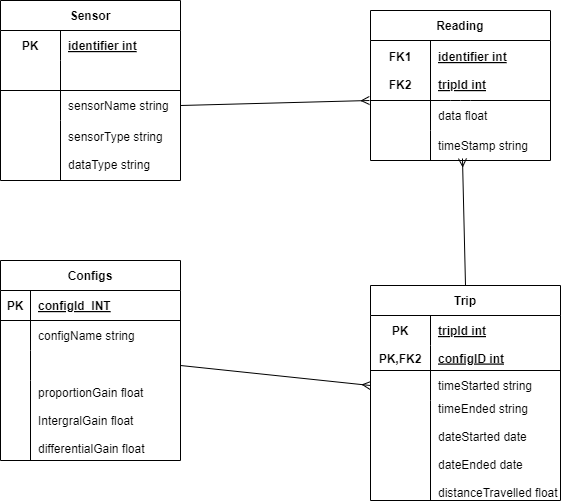

The diagram above was exported from draw.io. Its source (the exported page's mxGraphModel, read from the mxfile embedded in the PNG):
<mxGraphModel dx="1258" dy="566" grid="1" gridSize="10" guides="1" tooltips="1" connect="1" arrows="1" fold="1" page="1" pageScale="1" pageWidth="850" pageHeight="1100" math="0" shadow="0">
  <root>
    <mxCell id="0" />
    <mxCell id="1" parent="0" />
    <mxCell id="2" value="Configs" style="shape=table;startSize=30;container=1;collapsible=1;childLayout=tableLayout;fixedRows=1;rowLines=0;fontStyle=1;align=center;resizeLast=1;" parent="1" vertex="1">
      <mxGeometry x="80" y="340" width="180" height="200" as="geometry" />
    </mxCell>
    <mxCell id="3" value="" style="shape=tableRow;horizontal=0;startSize=0;swimlaneHead=0;swimlaneBody=0;fillColor=none;collapsible=0;dropTarget=0;points=[[0,0.5],[1,0.5]];portConstraint=eastwest;top=0;left=0;right=0;bottom=1;" parent="2" vertex="1">
      <mxGeometry y="30" width="180" height="30" as="geometry" />
    </mxCell>
    <mxCell id="4" value="PK" style="shape=partialRectangle;connectable=0;fillColor=none;top=0;left=0;bottom=0;right=0;fontStyle=1;overflow=hidden;" parent="3" vertex="1">
      <mxGeometry width="30" height="30" as="geometry">
        <mxRectangle width="30" height="30" as="alternateBounds" />
      </mxGeometry>
    </mxCell>
    <mxCell id="5" value="configId  INT" style="shape=partialRectangle;connectable=0;fillColor=none;top=0;left=0;bottom=0;right=0;align=left;spacingLeft=6;fontStyle=5;overflow=hidden;" parent="3" vertex="1">
      <mxGeometry x="30" width="150" height="30" as="geometry">
        <mxRectangle width="150" height="30" as="alternateBounds" />
      </mxGeometry>
    </mxCell>
    <mxCell id="6" value="" style="shape=tableRow;horizontal=0;startSize=0;swimlaneHead=0;swimlaneBody=0;fillColor=none;collapsible=0;dropTarget=0;points=[[0,0.5],[1,0.5]];portConstraint=eastwest;top=0;left=0;right=0;bottom=0;" parent="2" vertex="1">
      <mxGeometry y="60" width="180" height="30" as="geometry" />
    </mxCell>
    <mxCell id="7" value="" style="shape=partialRectangle;connectable=0;fillColor=none;top=0;left=0;bottom=0;right=0;editable=1;overflow=hidden;" parent="6" vertex="1">
      <mxGeometry width="30" height="30" as="geometry">
        <mxRectangle width="30" height="30" as="alternateBounds" />
      </mxGeometry>
    </mxCell>
    <mxCell id="8" value="configName string" style="shape=partialRectangle;connectable=0;fillColor=none;top=0;left=0;bottom=0;right=0;align=left;spacingLeft=6;overflow=hidden;" parent="6" vertex="1">
      <mxGeometry x="30" width="150" height="30" as="geometry">
        <mxRectangle width="150" height="30" as="alternateBounds" />
      </mxGeometry>
    </mxCell>
    <mxCell id="9" value="" style="shape=tableRow;horizontal=0;startSize=0;swimlaneHead=0;swimlaneBody=0;fillColor=none;collapsible=0;dropTarget=0;points=[[0,0.5],[1,0.5]];portConstraint=eastwest;top=0;left=0;right=0;bottom=0;" parent="2" vertex="1">
      <mxGeometry y="90" width="180" height="30" as="geometry" />
    </mxCell>
    <mxCell id="10" value="" style="shape=partialRectangle;connectable=0;fillColor=none;top=0;left=0;bottom=0;right=0;editable=1;overflow=hidden;" parent="9" vertex="1">
      <mxGeometry width="30" height="30" as="geometry">
        <mxRectangle width="30" height="30" as="alternateBounds" />
      </mxGeometry>
    </mxCell>
    <mxCell id="11" value="" style="shape=partialRectangle;connectable=0;fillColor=none;top=0;left=0;bottom=0;right=0;align=left;spacingLeft=6;overflow=hidden;" parent="9" vertex="1">
      <mxGeometry x="30" width="150" height="30" as="geometry">
        <mxRectangle width="150" height="30" as="alternateBounds" />
      </mxGeometry>
    </mxCell>
    <mxCell id="12" value="" style="shape=tableRow;horizontal=0;startSize=0;swimlaneHead=0;swimlaneBody=0;fillColor=none;collapsible=0;dropTarget=0;points=[[0,0.5],[1,0.5]];portConstraint=eastwest;top=0;left=0;right=0;bottom=0;" parent="2" vertex="1">
      <mxGeometry y="120" width="180" height="80" as="geometry" />
    </mxCell>
    <mxCell id="13" value="" style="shape=partialRectangle;connectable=0;fillColor=none;top=0;left=0;bottom=0;right=0;editable=1;overflow=hidden;" parent="12" vertex="1">
      <mxGeometry width="30" height="80" as="geometry">
        <mxRectangle width="30" height="80" as="alternateBounds" />
      </mxGeometry>
    </mxCell>
    <mxCell id="14" value="proportionGain float&#10;&#10;IntergralGain float&#10;&#10;differentialGain float" style="shape=partialRectangle;connectable=0;fillColor=none;top=0;left=0;bottom=0;right=0;align=left;spacingLeft=6;overflow=hidden;" parent="12" vertex="1">
      <mxGeometry x="30" width="150" height="80" as="geometry">
        <mxRectangle width="150" height="80" as="alternateBounds" />
      </mxGeometry>
    </mxCell>
    <mxCell id="16" value="Sensor" style="shape=table;startSize=30;container=1;collapsible=1;childLayout=tableLayout;fixedRows=1;rowLines=0;fontStyle=1;align=center;resizeLast=1;" parent="1" vertex="1">
      <mxGeometry x="80" y="80" width="180" height="180" as="geometry" />
    </mxCell>
    <mxCell id="17" value="" style="shape=tableRow;horizontal=0;startSize=0;swimlaneHead=0;swimlaneBody=0;fillColor=none;collapsible=0;dropTarget=0;points=[[0,0.5],[1,0.5]];portConstraint=eastwest;top=0;left=0;right=0;bottom=0;" parent="16" vertex="1">
      <mxGeometry y="30" width="180" height="30" as="geometry" />
    </mxCell>
    <mxCell id="18" value="PK" style="shape=partialRectangle;connectable=0;fillColor=none;top=0;left=0;bottom=0;right=0;fontStyle=1;overflow=hidden;" parent="17" vertex="1">
      <mxGeometry width="60" height="30" as="geometry">
        <mxRectangle width="60" height="30" as="alternateBounds" />
      </mxGeometry>
    </mxCell>
    <mxCell id="19" value="identifier int" style="shape=partialRectangle;connectable=0;fillColor=none;top=0;left=0;bottom=0;right=0;align=left;spacingLeft=6;fontStyle=5;overflow=hidden;" parent="17" vertex="1">
      <mxGeometry x="60" width="120" height="30" as="geometry">
        <mxRectangle width="120" height="30" as="alternateBounds" />
      </mxGeometry>
    </mxCell>
    <mxCell id="20" value="" style="shape=tableRow;horizontal=0;startSize=0;swimlaneHead=0;swimlaneBody=0;fillColor=none;collapsible=0;dropTarget=0;points=[[0,0.5],[1,0.5]];portConstraint=eastwest;top=0;left=0;right=0;bottom=1;" parent="16" vertex="1">
      <mxGeometry y="60" width="180" height="30" as="geometry" />
    </mxCell>
    <mxCell id="21" value="" style="shape=partialRectangle;connectable=0;fillColor=none;top=0;left=0;bottom=0;right=0;fontStyle=1;overflow=hidden;" parent="20" vertex="1">
      <mxGeometry width="60" height="30" as="geometry">
        <mxRectangle width="60" height="30" as="alternateBounds" />
      </mxGeometry>
    </mxCell>
    <mxCell id="22" value="" style="shape=partialRectangle;connectable=0;fillColor=none;top=0;left=0;bottom=0;right=0;align=left;spacingLeft=6;fontStyle=5;overflow=hidden;" parent="20" vertex="1">
      <mxGeometry x="60" width="120" height="30" as="geometry">
        <mxRectangle width="120" height="30" as="alternateBounds" />
      </mxGeometry>
    </mxCell>
    <mxCell id="23" value="" style="shape=tableRow;horizontal=0;startSize=0;swimlaneHead=0;swimlaneBody=0;fillColor=none;collapsible=0;dropTarget=0;points=[[0,0.5],[1,0.5]];portConstraint=eastwest;top=0;left=0;right=0;bottom=0;" parent="16" vertex="1">
      <mxGeometry y="90" width="180" height="30" as="geometry" />
    </mxCell>
    <mxCell id="24" value="" style="shape=partialRectangle;connectable=0;fillColor=none;top=0;left=0;bottom=0;right=0;editable=1;overflow=hidden;" parent="23" vertex="1">
      <mxGeometry width="60" height="30" as="geometry">
        <mxRectangle width="60" height="30" as="alternateBounds" />
      </mxGeometry>
    </mxCell>
    <mxCell id="25" value="sensorName string" style="shape=partialRectangle;connectable=0;fillColor=none;top=0;left=0;bottom=0;right=0;align=left;spacingLeft=6;overflow=hidden;" parent="23" vertex="1">
      <mxGeometry x="60" width="120" height="30" as="geometry">
        <mxRectangle width="120" height="30" as="alternateBounds" />
      </mxGeometry>
    </mxCell>
    <mxCell id="26" value="" style="shape=tableRow;horizontal=0;startSize=0;swimlaneHead=0;swimlaneBody=0;fillColor=none;collapsible=0;dropTarget=0;points=[[0,0.5],[1,0.5]];portConstraint=eastwest;top=0;left=0;right=0;bottom=0;" parent="16" vertex="1">
      <mxGeometry y="120" width="180" height="60" as="geometry" />
    </mxCell>
    <mxCell id="27" value="" style="shape=partialRectangle;connectable=0;fillColor=none;top=0;left=0;bottom=0;right=0;editable=1;overflow=hidden;" parent="26" vertex="1">
      <mxGeometry width="60" height="60" as="geometry">
        <mxRectangle width="60" height="60" as="alternateBounds" />
      </mxGeometry>
    </mxCell>
    <mxCell id="28" value="sensorType string&#10;&#10;dataType string" style="shape=partialRectangle;connectable=0;fillColor=none;top=0;left=0;bottom=0;right=0;align=left;spacingLeft=6;overflow=hidden;" parent="26" vertex="1">
      <mxGeometry x="60" width="120" height="60" as="geometry">
        <mxRectangle width="120" height="60" as="alternateBounds" />
      </mxGeometry>
    </mxCell>
    <mxCell id="29" value="Reading" style="shape=table;startSize=30;container=1;collapsible=1;childLayout=tableLayout;fixedRows=1;rowLines=0;fontStyle=1;align=center;resizeLast=1;" parent="1" vertex="1">
      <mxGeometry x="450" y="90" width="180" height="150" as="geometry" />
    </mxCell>
    <mxCell id="30" value="" style="shape=tableRow;horizontal=0;startSize=0;swimlaneHead=0;swimlaneBody=0;fillColor=none;collapsible=0;dropTarget=0;points=[[0,0.5],[1,0.5]];portConstraint=eastwest;top=0;left=0;right=0;bottom=0;" parent="29" vertex="1">
      <mxGeometry y="30" width="180" height="60" as="geometry" />
    </mxCell>
    <mxCell id="31" value="FK1&#10;&#10;FK2" style="shape=partialRectangle;connectable=0;fillColor=none;top=0;left=0;bottom=0;right=0;fontStyle=1;overflow=hidden;" parent="30" vertex="1">
      <mxGeometry width="60" height="60" as="geometry">
        <mxRectangle width="60" height="60" as="alternateBounds" />
      </mxGeometry>
    </mxCell>
    <mxCell id="32" value="identifier int&#10;&#10;tripId int" style="shape=partialRectangle;connectable=0;fillColor=none;top=0;left=0;bottom=0;right=0;align=left;spacingLeft=6;fontStyle=5;overflow=hidden;" parent="30" vertex="1">
      <mxGeometry x="60" width="120" height="60" as="geometry">
        <mxRectangle width="120" height="60" as="alternateBounds" />
      </mxGeometry>
    </mxCell>
    <mxCell id="36" value="" style="shape=tableRow;horizontal=0;startSize=0;swimlaneHead=0;swimlaneBody=0;fillColor=none;collapsible=0;dropTarget=0;points=[[0,0.5],[1,0.5]];portConstraint=eastwest;top=0;left=0;right=0;bottom=0;" parent="29" vertex="1">
      <mxGeometry y="90" width="180" height="30" as="geometry" />
    </mxCell>
    <mxCell id="37" value="" style="shape=partialRectangle;connectable=0;fillColor=none;top=0;left=0;bottom=0;right=0;editable=1;overflow=hidden;" parent="36" vertex="1">
      <mxGeometry width="60" height="30" as="geometry">
        <mxRectangle width="60" height="30" as="alternateBounds" />
      </mxGeometry>
    </mxCell>
    <mxCell id="38" value="data float" style="shape=partialRectangle;connectable=0;fillColor=none;top=0;left=0;bottom=0;right=0;align=left;spacingLeft=6;overflow=hidden;" parent="36" vertex="1">
      <mxGeometry x="60" width="120" height="30" as="geometry">
        <mxRectangle width="120" height="30" as="alternateBounds" />
      </mxGeometry>
    </mxCell>
    <mxCell id="39" value="" style="shape=tableRow;horizontal=0;startSize=0;swimlaneHead=0;swimlaneBody=0;fillColor=none;collapsible=0;dropTarget=0;points=[[0,0.5],[1,0.5]];portConstraint=eastwest;top=0;left=0;right=0;bottom=0;" parent="29" vertex="1">
      <mxGeometry y="120" width="180" height="30" as="geometry" />
    </mxCell>
    <mxCell id="40" value="" style="shape=partialRectangle;connectable=0;fillColor=none;top=0;left=0;bottom=0;right=0;editable=1;overflow=hidden;" parent="39" vertex="1">
      <mxGeometry width="60" height="30" as="geometry">
        <mxRectangle width="60" height="30" as="alternateBounds" />
      </mxGeometry>
    </mxCell>
    <mxCell id="41" value="timeStamp string" style="shape=partialRectangle;connectable=0;fillColor=none;top=0;left=0;bottom=0;right=0;align=left;spacingLeft=6;overflow=hidden;" parent="39" vertex="1">
      <mxGeometry x="60" width="120" height="30" as="geometry">
        <mxRectangle width="120" height="30" as="alternateBounds" />
      </mxGeometry>
    </mxCell>
    <mxCell id="42" style="edgeStyle=none;html=1;exitX=0;exitY=0;exitDx=0;exitDy=0;exitPerimeter=0;endArrow=none;endFill=0;" parent="29" source="36" edge="1">
      <mxGeometry relative="1" as="geometry">
        <mxPoint x="180" y="90" as="targetPoint" />
        <Array as="points">
          <mxPoint x="90" y="90" />
        </Array>
      </mxGeometry>
    </mxCell>
    <mxCell id="57" value="Trip" style="shape=table;startSize=30;container=1;collapsible=1;childLayout=tableLayout;fixedRows=1;rowLines=0;fontStyle=1;align=center;resizeLast=1;" parent="1" vertex="1">
      <mxGeometry x="450" y="365" width="190" height="215" as="geometry" />
    </mxCell>
    <mxCell id="58" value="" style="shape=tableRow;horizontal=0;startSize=0;swimlaneHead=0;swimlaneBody=0;fillColor=none;collapsible=0;dropTarget=0;points=[[0,0.5],[1,0.5]];portConstraint=eastwest;top=0;left=0;right=0;bottom=0;" parent="57" vertex="1">
      <mxGeometry y="30" width="190" height="30" as="geometry" />
    </mxCell>
    <mxCell id="59" value="PK" style="shape=partialRectangle;connectable=0;fillColor=none;top=0;left=0;bottom=0;right=0;fontStyle=1;overflow=hidden;" parent="58" vertex="1">
      <mxGeometry width="60" height="30" as="geometry">
        <mxRectangle width="60" height="30" as="alternateBounds" />
      </mxGeometry>
    </mxCell>
    <mxCell id="60" value="tripId int" style="shape=partialRectangle;connectable=0;fillColor=none;top=0;left=0;bottom=0;right=0;align=left;spacingLeft=6;fontStyle=5;overflow=hidden;horizontal=1;" parent="58" vertex="1">
      <mxGeometry x="60" width="130" height="30" as="geometry">
        <mxRectangle width="130" height="30" as="alternateBounds" />
      </mxGeometry>
    </mxCell>
    <mxCell id="61" value="" style="shape=tableRow;horizontal=0;startSize=0;swimlaneHead=0;swimlaneBody=0;fillColor=none;collapsible=0;dropTarget=0;points=[[0,0.5],[1,0.5]];portConstraint=eastwest;top=0;left=0;right=0;bottom=1;" parent="57" vertex="1">
      <mxGeometry y="60" width="190" height="25" as="geometry" />
    </mxCell>
    <mxCell id="62" value="PK,FK2" style="shape=partialRectangle;connectable=0;fillColor=none;top=0;left=0;bottom=0;right=0;fontStyle=1;overflow=hidden;" parent="61" vertex="1">
      <mxGeometry width="60" height="25" as="geometry">
        <mxRectangle width="60" height="25" as="alternateBounds" />
      </mxGeometry>
    </mxCell>
    <mxCell id="63" value="configID int" style="shape=partialRectangle;connectable=0;fillColor=none;top=0;left=0;bottom=0;right=0;align=left;spacingLeft=6;fontStyle=5;overflow=hidden;" parent="61" vertex="1">
      <mxGeometry x="60" width="130" height="25" as="geometry">
        <mxRectangle width="130" height="25" as="alternateBounds" />
      </mxGeometry>
    </mxCell>
    <mxCell id="64" value="" style="shape=tableRow;horizontal=0;startSize=0;swimlaneHead=0;swimlaneBody=0;fillColor=none;collapsible=0;dropTarget=0;points=[[0,0.5],[1,0.5]];portConstraint=eastwest;top=0;left=0;right=0;bottom=0;" parent="57" vertex="1">
      <mxGeometry y="85" width="190" height="30" as="geometry" />
    </mxCell>
    <mxCell id="65" value="" style="shape=partialRectangle;connectable=0;fillColor=none;top=0;left=0;bottom=0;right=0;editable=1;overflow=hidden;" parent="64" vertex="1">
      <mxGeometry width="60" height="30" as="geometry">
        <mxRectangle width="60" height="30" as="alternateBounds" />
      </mxGeometry>
    </mxCell>
    <mxCell id="66" value="timeStarted string" style="shape=partialRectangle;connectable=0;fillColor=none;top=0;left=0;bottom=0;right=0;align=left;spacingLeft=6;overflow=hidden;" parent="64" vertex="1">
      <mxGeometry x="60" width="130" height="30" as="geometry">
        <mxRectangle width="130" height="30" as="alternateBounds" />
      </mxGeometry>
    </mxCell>
    <mxCell id="67" value="" style="shape=tableRow;horizontal=0;startSize=0;swimlaneHead=0;swimlaneBody=0;fillColor=none;collapsible=0;dropTarget=0;points=[[0,0.5],[1,0.5]];portConstraint=eastwest;top=0;left=0;right=0;bottom=0;" parent="57" vertex="1">
      <mxGeometry y="115" width="190" height="100" as="geometry" />
    </mxCell>
    <mxCell id="68" value="" style="shape=partialRectangle;connectable=0;fillColor=none;top=0;left=0;bottom=0;right=0;editable=1;overflow=hidden;" parent="67" vertex="1">
      <mxGeometry width="60" height="100" as="geometry">
        <mxRectangle width="60" height="100" as="alternateBounds" />
      </mxGeometry>
    </mxCell>
    <mxCell id="69" value="timeEnded string&#10;&#10;dateStarted date&#10;&#10;dateEnded date&#10;&#10;distanceTravelled float" style="shape=partialRectangle;connectable=0;fillColor=none;top=0;left=0;bottom=0;right=0;align=left;spacingLeft=6;overflow=hidden;" parent="67" vertex="1">
      <mxGeometry x="60" width="130" height="100" as="geometry">
        <mxRectangle width="130" height="100" as="alternateBounds" />
      </mxGeometry>
    </mxCell>
    <mxCell id="72" style="edgeStyle=none;html=1;exitX=1;exitY=0.5;exitDx=0;exitDy=0;entryX=-0.006;entryY=1;entryDx=0;entryDy=0;entryPerimeter=0;endArrow=ERmany;endFill=0;startArrow=none;startFill=0;" parent="1" source="23" target="30" edge="1">
      <mxGeometry relative="1" as="geometry">
        <mxPoint x="180" y="350" as="sourcePoint" />
        <mxPoint x="180" y="271.98" as="targetPoint" />
      </mxGeometry>
    </mxCell>
    <mxCell id="73" style="edgeStyle=none;html=1;exitX=0.5;exitY=0;exitDx=0;exitDy=0;entryX=0.511;entryY=0.933;entryDx=0;entryDy=0;entryPerimeter=0;endArrow=ERmany;endFill=0;startArrow=none;startFill=0;" parent="1" source="57" target="39" edge="1">
      <mxGeometry relative="1" as="geometry">
        <mxPoint x="270" y="195" as="sourcePoint" />
        <mxPoint x="458.9200000000001" y="190" as="targetPoint" />
      </mxGeometry>
    </mxCell>
    <mxCell id="74" style="edgeStyle=none;html=1;exitX=1;exitY=0.5;exitDx=0;exitDy=0;entryX=0;entryY=0.5;entryDx=0;entryDy=0;endArrow=ERmany;endFill=0;startArrow=none;startFill=0;" parent="1" source="9" target="64" edge="1">
      <mxGeometry relative="1" as="geometry">
        <mxPoint x="280" y="205" as="sourcePoint" />
        <mxPoint x="468.9200000000001" y="200" as="targetPoint" />
      </mxGeometry>
    </mxCell>
  </root>
</mxGraphModel>